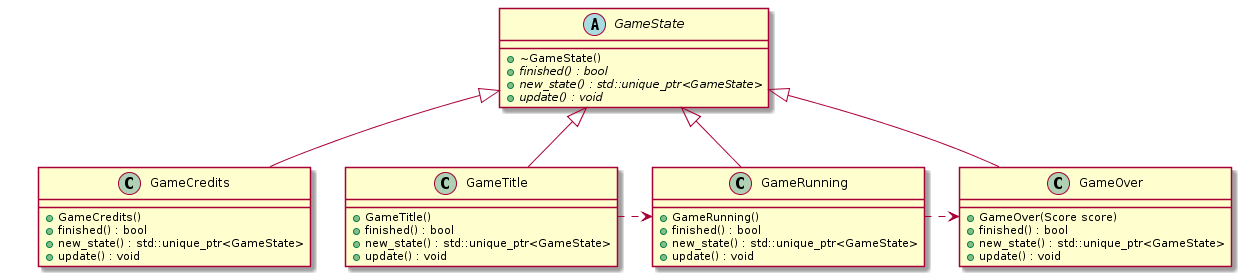

The diagram above was rendered by PlantUML. Its source (embedded in the PNG):
@startuml

abstract class GameState {
    +~GameState()
    +{abstract} finished() : bool
    +{abstract} new_state() : std::unique_ptr<GameState>
    +{abstract} update() : void
}

together {
    class GameOver {
        +GameOver(Score score)
        +finished() : bool
        +new_state() : std::unique_ptr<GameState>
        +update() : void
    }

    class GameRunning {
        +GameRunning()
        +finished() : bool
        +new_state() : std::unique_ptr<GameState>
        +update() : void
    }

    class GameTitle {
        +GameTitle()
        +finished() : bool
        +new_state() : std::unique_ptr<GameState>
        +update() : void
    }

    class GameCredits {
        +GameCredits()
        +finished() : bool
        +new_state() : std::unique_ptr<GameState>
        +update() : void
    }
}

GameState <|-- GameOver
GameState <|-- GameRunning
GameState <|-- GameTitle
GameState <|-- GameCredits

GameTitle .right.> GameRunning
GameRunning .right.> GameOver

@enduml